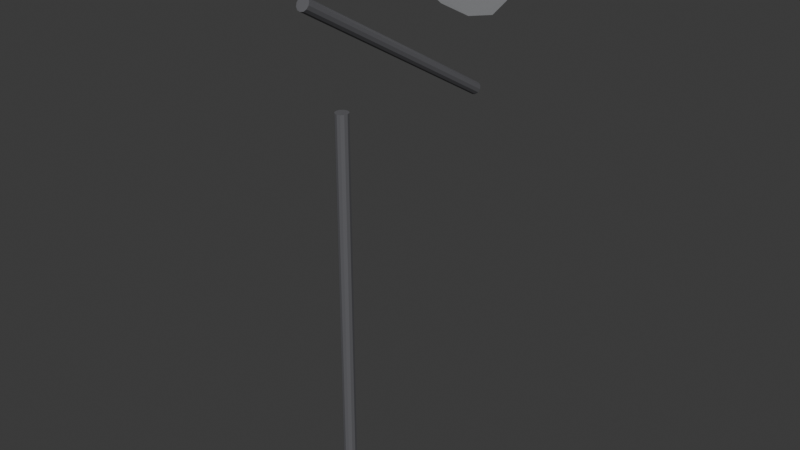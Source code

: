 # Source: ILU_Arco_v01.blend  (saved by Blender 4.2.66; exported with 4.5.12 LTS)
import bpy
from mathutils import Matrix  # noqa: F401  (used for matrix-valued properties, if any)

bpy.ops.wm.read_factory_settings(use_empty=True)
scene = bpy.context.scene
scene.name = 'Scene'

# ---- collections
col_collection = bpy.data.collections.new('Collection'); scene.collection.children.link(col_collection)

# ---- materials (node trees are filled in below, after node groups)
mat_polyroom_pbr = bpy.data.materials.new('Polyroom_PBR')

# ---- material node trees
mat_polyroom_pbr.use_nodes = True; mat_polyroom_pbr.node_tree.nodes.clear()
_N = mat_polyroom_pbr.node_tree.nodes; _L = mat_polyroom_pbr.node_tree.links
n0 = _N.new('ShaderNodeOutputMaterial'); n0.name = 'Material Output'; n0.location = (300, 0)
n1 = _N.new('ShaderNodeBsdfPrincipled'); n1.name = 'Principled BSDF'; n1.location = (0, 0)
n2 = _N.new('ShaderNodeVertexColor'); n2.name = 'Color Attribute'; n2.location = (-300, 0)
n2.layer_name = 'Color'
_L.new(n2.outputs[0], n1.inputs[0])
_L.new(n1.outputs[0], n0.inputs[0])
n0.is_active_output = True

# ---- world
world_world = bpy.data.worlds.new('World'); scene.world = world_world
world_world.use_nodes = True; world_world.node_tree.nodes.clear()
_N = world_world.node_tree.nodes; _L = world_world.node_tree.links
n0 = _N.new('ShaderNodeOutputWorld'); n0.name = 'World Output'; n0.location = (300, 300)
n1 = _N.new('ShaderNodeBackground'); n1.name = 'Background'; n1.location = (10, 300)
n1.inputs[0].default_value = (0.05088, 0.05088, 0.05088, 1.0)
_L.new(n1.outputs[0], n0.inputs[0])
n0.is_active_output = True
world_world.color = (0.05088, 0.05088, 0.05088)
world_world.sun_shadow_jitter_overblur = 0.0

# ---- meshes
me_ilu_arco_v01_mesh = bpy.data.meshes.new('ILU_Arco_v01_Mesh')
me_ilu_arco_v01_mesh.from_pydata([(0.0, 0.6653, 1.897), (0.0, 0.4248, 1.939), (0.03, 0.6687, 1.889), (0.1, 0.4362, 1.915), (0.05196, 0.678, 1.869), (0.1732, 0.4671, 1.848), (0.06, 0.6906, 1.842), (0.2, 0.5094, 1.758), (0.05196, 0.7033, 1.815), (0.1732, 0.5516, 1.667), (0.03, 0.7126, 1.795), (0.1, 0.5826, 1.601), (0.0, 0.716, 1.788), (0.0, 0.5939, 1.576), (-0.03, 0.7126, 1.795), (-0.1, 0.5826, 1.601), (-0.05196, 0.7033, 1.815), (-0.1732, 0.5516, 1.667), (-0.06, 0.6906, 1.842), (-0.2, 0.5094, 1.758), (-0.05196, 0.678, 1.869), (-0.1732, 0.4671, 1.848), (-0.03, 0.6687, 1.889), (-0.1, 0.4362, 1.915), (0.0, 0.2, 0.0), (0.0, 0.2, 0.03), (0.1, 0.1732, 1.192e-07), (0.1, 0.1732, 0.03), (0.1732, 0.1, 1.192e-07), (0.1732, 0.1, 0.03), (0.2, 0.0, 1.192e-07), (0.2, 0.0, 0.03), (0.1732, -0.1, 0.0), (0.1732, -0.1, 0.03), (0.1, -0.1732, 1.192e-07), (0.1, -0.1732, 0.03), (0.0, -0.2, 1.192e-07), (0.0, -0.2, 0.03), (-0.1, -0.1732, 1.192e-07), (-0.1, -0.1732, 0.03), (-0.1732, -0.1, 0.0), (-0.1732, -0.1, 0.03), (-0.2, 0.0, 1.192e-07), (-0.2, 0.0, 0.03), (-0.1732, 0.1, 1.192e-07), (-0.1732, 0.1, 0.03), (-0.1, 0.1732, 1.192e-07), (-0.1, 0.1732, 0.03), (0.0, 0.022, 0.03), (0.0, 0.022, 1.43), (0.011, 0.01905, 0.03), (0.011, 0.01905, 1.43), (0.01905, 0.011, 0.03), (0.01905, 0.011, 1.43), (0.022, 0.0, 0.03), (0.022, -5.96e-08, 1.43), (0.01905, -0.011, 0.03), (0.01905, -0.011, 1.43), (0.011, -0.01905, 0.03), (0.011, -0.01905, 1.43), (0.0, -0.022, 0.03), (0.0, -0.022, 1.43), (-0.011, -0.01905, 0.03), (-0.011, -0.01905, 1.43), (-0.01905, -0.011, 0.03), (-0.01905, -0.011, 1.43), (-0.022, 0.0, 0.03), (-0.022, -5.96e-08, 1.43), (-0.01905, 0.011, 0.03), (-0.01905, 0.011, 1.43), (-0.011, 0.01905, 0.03), (-0.011, 0.01905, 1.43), (0.0, 0.6507, 1.344), (0.0, -0.1287, 1.794), (0.011, 0.6492, 1.341), (0.011, -0.1302, 1.791), (0.01905, 0.6452, 1.335), (0.01905, -0.1342, 1.785), (0.022, 0.6397, 1.325), (0.022, -0.1397, 1.775), (0.01905, 0.6342, 1.315), (0.01905, -0.1452, 1.765), (0.011, 0.6302, 1.308), (0.011, -0.1492, 1.758), (0.0, 0.6287, 1.306), (0.0, -0.1507, 1.756), (-0.011, 0.6302, 1.308), (-0.011, -0.1492, 1.758), (-0.01905, 0.6342, 1.315), (-0.01905, -0.1452, 1.765), (-0.022, 0.6397, 1.325), (-0.022, -0.1397, 1.775), (-0.01905, 0.6452, 1.335), (-0.01905, -0.1342, 1.785), (-0.011, 0.6492, 1.341), (-0.011, -0.1302, 1.791), (0.01763, 0.6443, 1.772), (0.03054, 0.662, 1.75), (0.03527, 0.6685, 1.72), (0.03054, 0.662, 1.69), (0.01763, 0.6443, 1.668), (0.02853, 0.6293, 1.772), (0.04942, 0.6361, 1.75), (0.05706, 0.6385, 1.72), (0.04942, 0.6361, 1.69), (0.02853, 0.6293, 1.668), (0.02853, 0.6107, 1.772), (0.04942, 0.6039, 1.75), (0.05706, 0.6015, 1.72), (0.04942, 0.6039, 1.69), (0.02853, 0.6107, 1.668), (0.01763, 0.5957, 1.772), (0.03054, 0.578, 1.75), (0.03527, 0.5715, 1.72), (0.03054, 0.578, 1.69), (0.01763, 0.5957, 1.668), (2.794e-09, 0.59, 1.772), (0.0, 0.568, 1.75), (5.588e-09, 0.56, 1.72), (0.0, 0.568, 1.69), (2.794e-09, 0.59, 1.668), (-0.01763, 0.5957, 1.772), (-0.03054, 0.578, 1.75), (-0.03527, 0.5715, 1.72), (-0.03054, 0.578, 1.69), (-0.01763, 0.5957, 1.668), (0.0, 0.62, 1.66), (-0.02853, 0.6107, 1.772), (-0.04942, 0.6039, 1.75), (-0.05706, 0.6015, 1.72), (-0.04942, 0.6039, 1.69), (-0.02853, 0.6107, 1.668), (0.0, 0.62, 1.78), (-0.02853, 0.6293, 1.772), (-0.04942, 0.6361, 1.75), (-0.05706, 0.6385, 1.72), (-0.04942, 0.6361, 1.69), (-0.02853, 0.6293, 1.668), (-0.01763, 0.6443, 1.772), (-0.03054, 0.662, 1.75), (-0.03527, 0.6685, 1.72), (-0.03054, 0.662, 1.69), (-0.01763, 0.6443, 1.668), (-2.794e-09, 0.65, 1.772), (-3.725e-09, 0.672, 1.75), (-5.588e-09, 0.68, 1.72), (-3.725e-09, 0.672, 1.69), (-2.794e-09, 0.65, 1.668)], [], [(0, 1, 3, 2), (2, 3, 5, 4), (4, 5, 7, 6), (6, 7, 9, 8), (8, 9, 11, 10), (10, 11, 13, 12), (12, 13, 15, 14), (14, 15, 17, 16), (16, 17, 19, 18), (18, 19, 21, 20), (3, 1, 23, 21, 19, 17, 15, 13, 11, 9, 7, 5), (20, 21, 23, 22), (22, 23, 1, 0), (0, 2, 4, 6, 8, 10, 12, 14, 16, 18, 20, 22), (24, 25, 27, 26), (26, 27, 29, 28), (28, 29, 31, 30), (30, 31, 33, 32), (32, 33, 35, 34), (34, 35, 37, 36), (36, 37, 39, 38), (38, 39, 41, 40), (40, 41, 43, 42), (42, 43, 45, 44), (27, 25, 47, 45, 43, 41, 39, 37, 35, 33, 31, 29), (44, 45, 47, 46), (46, 47, 25, 24), (24, 26, 28, 30, 32, 34, 36, 38, 40, 42, 44, 46), (48, 49, 51, 50), (50, 51, 53, 52), (52, 53, 55, 54), (54, 55, 57, 56), (56, 57, 59, 58), (58, 59, 61, 60), (60, 61, 63, 62), (62, 63, 65, 64), (64, 65, 67, 66), (66, 67, 69, 68), (51, 49, 71, 69, 67, 65, 63, 61, 59, 57, 55, 53), (68, 69, 71, 70), (70, 71, 49, 48), (48, 50, 52, 54, 56, 58, 60, 62, 64, 66, 68, 70), (72, 73, 75, 74), (74, 75, 77, 76), (76, 77, 79, 78), (78, 79, 81, 80), (80, 81, 83, 82), (82, 83, 85, 84), (84, 85, 87, 86), (86, 87, 89, 88), (88, 89, 91, 90), (90, 91, 93, 92), (75, 73, 95, 93, 91, 89, 87, 85, 83, 81, 79, 77), (92, 93, 95, 94), (94, 95, 73, 72), (72, 74, 76, 78, 80, 82, 84, 86, 88, 90, 92, 94), (126, 147, 100), (146, 145, 98, 99), (144, 143, 96, 97), (147, 146, 99, 100), (145, 144, 97, 98), (143, 132, 96), (97, 96, 101, 102), (100, 99, 104, 105), (98, 97, 102, 103), (96, 132, 101), (126, 100, 105), (99, 98, 103, 104), (105, 104, 109, 110), (103, 102, 107, 108), (101, 132, 106), (126, 105, 110), (104, 103, 108, 109), (102, 101, 106, 107), (110, 109, 114, 115), (108, 107, 112, 113), (106, 132, 111), (126, 110, 115), (109, 108, 113, 114), (107, 106, 111, 112), (115, 114, 119, 120), (113, 112, 117, 118), (111, 132, 116), (126, 115, 120), (114, 113, 118, 119), (112, 111, 116, 117), (120, 119, 124, 125), (118, 117, 122, 123), (116, 132, 121), (126, 120, 125), (119, 118, 123, 124), (117, 116, 121, 122), (123, 122, 128, 129), (121, 132, 127), (126, 125, 131), (124, 123, 129, 130), (122, 121, 127, 128), (125, 124, 130, 131), (127, 132, 133), (126, 131, 137), (130, 129, 135, 136), (128, 127, 133, 134), (131, 130, 136, 137), (129, 128, 134, 135), (126, 137, 142), (136, 135, 140, 141), (134, 133, 138, 139), (137, 136, 141, 142), (135, 134, 139, 140), (133, 132, 138), (126, 142, 147), (141, 140, 145, 146), (139, 138, 143, 144), (142, 141, 146, 147), (140, 139, 144, 145), (138, 132, 143)])
_uv = me_ilu_arco_v01_mesh.uv_layers.new(name='UVMap')
_uv.uv.foreach_set('vector', [0.4365, 0.4704, 0.3596, 0.3184, 0.4263, 0.294, 0.4565, 0.4631, 0.4565, 0.4631, 0.4263, 0.294, 0.4828, 0.2912, 0.4735, 0.4622, 0.006189, 0.6419, 0.161, 0.5779, 0.1709, 0.6462, 0.009164, 0.6624, 0.009164, 0.6624, 0.1709, 0.6462, 0.1709, 0.7182, 0.009164, 0.684, 0.009164, 0.684, 0.1709, 0.7182, 0.161, 0.7747, 0.006189, 0.701, 0.5335, 0.6163, 0.4418, 0.6657, 0.4498, 0.5951, 0.5359, 0.5951, 0.5359, 0.5951, 0.4498, 0.5951, 0.4418, 0.5245, 0.5335, 0.5739, 0.4294, 0.6476, 0.2746, 0.7213, 0.2647, 0.6648, 0.4264, 0.6307, 0.4264, 0.6307, 0.2647, 0.6648, 0.2647, 0.5928, 0.4264, 0.609, 0.4264, 0.609, 0.2647, 0.5928, 0.2746, 0.5245, 0.4294, 0.5886, 0.1622, 0.2939, 0.2193, 0.3326, 0.2523, 0.397, 0.2523, 0.4697, 0.2193, 0.5314, 0.1622, 0.5655, 0.09628, 0.5629, 0.03916, 0.5241, 0.006189, 0.4598, 0.006189, 0.387, 0.03916, 0.3253, 0.09628, 0.2912, 0.408, 0.4953, 0.2647, 0.4016, 0.3004, 0.3578, 0.4187, 0.4822, 0.4187, 0.4822, 0.3004, 0.3578, 0.3596, 0.3184, 0.4365, 0.4704, 0.4365, 0.4704, 0.4565, 0.4631, 0.4735, 0.4622, 0.4828, 0.4681, 0.482, 0.479, 0.4713, 0.4922, 0.4535, 0.504, 0.4335, 0.5113, 0.4166, 0.5122, 0.4072, 0.5063, 0.408, 0.4953, 0.4187, 0.4822, 0.2232, 0.5781, 0.2443, 0.5779, 0.2424, 0.6157, 0.2212, 0.6159, 0.2212, 0.6159, 0.2424, 0.6157, 0.2417, 0.6797, 0.2205, 0.6799, 0.2205, 0.6799, 0.2417, 0.6797, 0.2424, 0.7528, 0.2212, 0.753, 0.2212, 0.753, 0.2424, 0.7528, 0.2443, 0.8153, 0.2232, 0.8155, 0.2081, 0.8153, 0.187, 0.815, 0.1843, 0.7774, 0.2054, 0.7777, 0.2054, 0.7777, 0.1843, 0.7774, 0.1833, 0.7136, 0.2044, 0.7139, 0.2044, 0.7139, 0.1833, 0.7136, 0.1843, 0.6405, 0.2054, 0.6408, 0.2054, 0.6408, 0.1843, 0.6405, 0.187, 0.5779, 0.2081, 0.5782, 0.72, 0.8216, 0.6988, 0.8214, 0.7008, 0.7589, 0.7219, 0.7591, 0.7219, 0.7591, 0.7008, 0.7589, 0.7015, 0.6859, 0.7226, 0.6861, 0.5638, 0.106, 0.5638, 0.179, 0.5272, 0.2423, 0.464, 0.2788, 0.391, 0.2788, 0.3277, 0.2423, 0.2912, 0.179, 0.2912, 0.106, 0.3277, 0.04272, 0.391, 0.006189, 0.464, 0.006189, 0.5273, 0.04272, 0.7226, 0.6861, 0.7015, 0.6859, 0.7008, 0.6219, 0.7219, 0.6221, 0.7219, 0.6221, 0.7008, 0.6219, 0.6988, 0.5841, 0.72, 0.5843, 0.179, 0.2788, 0.106, 0.2788, 0.04272, 0.2423, 0.006189, 0.179, 0.006189, 0.106, 0.04272, 0.04272, 0.106, 0.006189, 0.179, 0.006189, 0.2423, 0.04272, 0.2788, 0.106, 0.2788, 0.179, 0.2423, 0.2423, 0.5762, 0.9934, 0.5762, 0.006189, 0.5803, 0.006443, 0.5803, 0.9937, 0.5803, 0.9937, 0.5803, 0.006443, 0.5874, 0.006586, 0.5874, 0.9938, 0.5874, 0.9938, 0.5874, 0.006586, 0.5954, 0.00658, 0.5954, 0.9938, 0.5954, 0.9938, 0.5954, 0.00658, 0.6023, 0.006427, 0.6023, 0.9937, 0.6531, 0.9934, 0.6531, 0.00674, 0.6573, 0.006388, 0.6573, 0.993, 0.6573, 0.993, 0.6573, 0.006388, 0.6643, 0.006189, 0.6643, 0.9928, 0.6643, 0.9928, 0.6643, 0.006189, 0.6723, 0.006196, 0.6723, 0.9928, 0.6723, 0.9928, 0.6723, 0.006196, 0.6792, 0.006406, 0.6792, 0.993, 0.6146, 0.9937, 0.6146, 0.006427, 0.6215, 0.00658, 0.6215, 0.9938, 0.6215, 0.9938, 0.6215, 0.00658, 0.6296, 0.006586, 0.6296, 0.9938, 0.5539, 0.689, 0.5539, 0.6971, 0.5499, 0.704, 0.5429, 0.708, 0.5349, 0.708, 0.5279, 0.704, 0.5239, 0.6971, 0.5239, 0.689, 0.5279, 0.6821, 0.5349, 0.678, 0.5429, 0.678, 0.5499, 0.6821, 0.6296, 0.9938, 0.6296, 0.006586, 0.6366, 0.006443, 0.6366, 0.9937, 0.6366, 0.9937, 0.6366, 0.006443, 0.6407, 0.006189, 0.6407, 0.9934, 0.5142, 0.499, 0.5061, 0.499, 0.4992, 0.495, 0.4952, 0.4881, 0.4952, 0.48, 0.4992, 0.4731, 0.5061, 0.469, 0.5142, 0.469, 0.5211, 0.4731, 0.5252, 0.48, 0.5252, 0.4881, 0.5211, 0.495, 0.8113, 0.5649, 0.8113, 0.007184, 0.819, 0.006189, 0.819, 0.564, 0.735, 0.6265, 0.735, 0.007364, 0.7416, 0.006342, 0.7416, 0.6255, 0.7416, 0.6255, 0.7416, 0.006342, 0.7496, 0.006189, 0.7496, 0.6254, 0.7496, 0.6254, 0.7496, 0.006189, 0.7569, 0.006947, 0.7569, 0.6261, 0.6937, 0.56, 0.6957, 0.01002, 0.7014, 0.0072, 0.6994, 0.5572, 0.6994, 0.5572, 0.7014, 0.0072, 0.7092, 0.006189, 0.7071, 0.5562, 0.7071, 0.5562, 0.7092, 0.006189, 0.717, 0.007258, 0.7149, 0.5572, 0.7149, 0.5572, 0.717, 0.007258, 0.7226, 0.01012, 0.7206, 0.5601, 0.7693, 0.6261, 0.7693, 0.006947, 0.7765, 0.006189, 0.7765, 0.6254, 0.7765, 0.6254, 0.7765, 0.006189, 0.7845, 0.006342, 0.7845, 0.6255, 0.5375, 0.4873, 0.5375, 0.4793, 0.5408, 0.4726, 0.5465, 0.469, 0.5531, 0.4695, 0.5588, 0.4739, 0.562, 0.481, 0.562, 0.489, 0.5588, 0.4957, 0.5531, 0.4993, 0.5465, 0.4989, 0.5408, 0.4945, 0.7845, 0.6255, 0.7845, 0.006342, 0.7911, 0.007364, 0.7911, 0.6265, 0.8035, 0.564, 0.8035, 0.006189, 0.8113, 0.007184, 0.8113, 0.5649, 0.7071, 0.5717, 0.6993, 0.5706, 0.6937, 0.5678, 0.6916, 0.5639, 0.6937, 0.56, 0.6994, 0.5572, 0.7071, 0.5562, 0.7149, 0.5572, 0.7206, 0.5601, 0.7226, 0.564, 0.7205, 0.5679, 0.7148, 0.5707, 0.4767, 0.7147, 0.4565, 0.7212, 0.4565, 0.7082, 0.4961, 0.3816, 0.5172, 0.3762, 0.5164, 0.3909, 0.4954, 0.3944, 0.783, 0.7086, 0.7781, 0.6935, 0.7887, 0.6858, 0.8013, 0.6953, 0.4565, 0.7212, 0.4418, 0.726, 0.4418, 0.7034, 0.4565, 0.7082, 0.5172, 0.3762, 0.5384, 0.3816, 0.5377, 0.3943, 0.5164, 0.3909, 0.7781, 0.6935, 0.7715, 0.6733, 0.7887, 0.6858, 0.5377, 0.3943, 0.5537, 0.4038, 0.5535, 0.4161, 0.5375, 0.4156, 0.4565, 0.7082, 0.4418, 0.7034, 0.4551, 0.685, 0.4642, 0.6976, 0.5164, 0.3909, 0.5377, 0.3943, 0.5375, 0.4156, 0.5161, 0.4155, 0.7887, 0.6858, 0.7715, 0.6733, 0.7927, 0.6734, 0.4767, 0.7147, 0.4565, 0.7082, 0.4642, 0.6976, 0.4954, 0.3944, 0.5164, 0.3909, 0.5161, 0.4155, 0.4952, 0.4157, 0.4642, 0.6976, 0.4551, 0.685, 0.4767, 0.678, 0.4767, 0.6935, 0.5161, 0.4155, 0.5375, 0.4156, 0.5377, 0.4374, 0.5164, 0.4406, 0.7927, 0.6734, 0.7715, 0.6733, 0.7887, 0.661, 0.4767, 0.7147, 0.4642, 0.6976, 0.4767, 0.6935, 0.4952, 0.4157, 0.5161, 0.4155, 0.5164, 0.4406, 0.4954, 0.4375, 0.5375, 0.4156, 0.5535, 0.4161, 0.5537, 0.4287, 0.5377, 0.4374, 0.4767, 0.6935, 0.4767, 0.678, 0.4982, 0.685, 0.4891, 0.6976, 0.5164, 0.4406, 0.5377, 0.4374, 0.5384, 0.4513, 0.5172, 0.4567, 0.7887, 0.661, 0.7715, 0.6733, 0.7781, 0.6533, 0.4767, 0.7147, 0.4767, 0.6935, 0.4891, 0.6976, 0.4954, 0.4375, 0.5164, 0.4406, 0.5172, 0.4567, 0.4961, 0.4514, 0.8013, 0.6522, 0.7887, 0.661, 0.7781, 0.6533, 0.783, 0.6389, 0.4891, 0.6976, 0.4982, 0.685, 0.5115, 0.7034, 0.4968, 0.7082, 0.5102, 0.3556, 0.4952, 0.3403, 0.5053, 0.324, 0.5219, 0.3367, 0.7781, 0.6533, 0.7715, 0.6733, 0.765, 0.6533, 0.4767, 0.7147, 0.4891, 0.6976, 0.4968, 0.7082, 0.5303, 0.3638, 0.5102, 0.3556, 0.5219, 0.3367, 0.5405, 0.3475, 0.783, 0.6389, 0.7781, 0.6533, 0.765, 0.6533, 0.7604, 0.6389, 0.5561, 0.3534, 0.5405, 0.3475, 0.5531, 0.3287, 0.5634, 0.3425, 0.5219, 0.3367, 0.5053, 0.324, 0.5179, 0.3052, 0.5365, 0.3151, 0.765, 0.6533, 0.7715, 0.6733, 0.7544, 0.661, 0.4767, 0.7147, 0.4968, 0.7082, 0.4968, 0.7212, 0.5405, 0.3475, 0.5219, 0.3367, 0.5365, 0.3151, 0.5531, 0.3287, 0.5053, 0.324, 0.4952, 0.3127, 0.5025, 0.3019, 0.5179, 0.3052, 0.5365, 0.3151, 0.5179, 0.3052, 0.5282, 0.2912, 0.5483, 0.2989, 0.7544, 0.661, 0.7715, 0.6733, 0.7504, 0.6734, 0.4767, 0.7147, 0.4968, 0.7212, 0.4891, 0.7318, 0.5531, 0.3287, 0.5365, 0.3151, 0.5483, 0.2989, 0.5634, 0.3147, 0.742, 0.6522, 0.7544, 0.661, 0.7504, 0.6734, 0.735, 0.6738, 0.4968, 0.7212, 0.5115, 0.726, 0.4982, 0.7444, 0.4891, 0.7318, 0.7504, 0.6734, 0.7715, 0.6733, 0.7544, 0.6858, 0.4767, 0.7147, 0.4891, 0.7318, 0.4767, 0.7359, 0.7933, 0.7823, 0.7723, 0.7855, 0.7726, 0.7603, 0.7935, 0.7605, 0.751, 0.7822, 0.735, 0.7735, 0.7352, 0.761, 0.7512, 0.7605, 0.4891, 0.7318, 0.4982, 0.7444, 0.4767, 0.7514, 0.4767, 0.7359, 0.7723, 0.7855, 0.751, 0.7822, 0.7512, 0.7605, 0.7726, 0.7603, 0.4767, 0.7147, 0.4767, 0.7359, 0.4642, 0.7318, 0.7935, 0.7605, 0.7726, 0.7603, 0.7723, 0.7357, 0.7933, 0.7392, 0.7512, 0.7605, 0.7352, 0.761, 0.735, 0.7487, 0.751, 0.7392, 0.4767, 0.7359, 0.4767, 0.7514, 0.4551, 0.7444, 0.4642, 0.7318, 0.7726, 0.7603, 0.7512, 0.7605, 0.751, 0.7392, 0.7723, 0.7357, 0.7544, 0.6858, 0.7715, 0.6733, 0.765, 0.6935, 0.4767, 0.7147, 0.4642, 0.7318, 0.4565, 0.7212, 0.7933, 0.7392, 0.7723, 0.7357, 0.7715, 0.721, 0.7926, 0.7265, 0.7603, 0.7086, 0.765, 0.6935, 0.7781, 0.6935, 0.783, 0.7086, 0.4642, 0.7318, 0.4551, 0.7444, 0.4418, 0.726, 0.4565, 0.7212, 0.7723, 0.7357, 0.751, 0.7392, 0.7503, 0.7264, 0.7715, 0.721, 0.765, 0.6935, 0.7715, 0.6733, 0.7781, 0.6935])
_ca = me_ilu_arco_v01_mesh.color_attributes.new('Color', 'FLOAT_COLOR', 'POINT')
_ca.data.foreach_set('color', [0.55, 0.56, 0.58, 1.0, 0.55, 0.56, 0.58, 1.0, 0.55, 0.56, 0.58, 1.0, 0.55, 0.56, 0.58, 1.0, 0.55, 0.56, 0.58, 1.0, 0.55, 0.56, 0.58, 1.0, 0.55, 0.56, 0.58, 1.0, 0.55, 0.56, 0.58, 1.0, 0.55, 0.56, 0.58, 1.0, 0.55, 0.56, 0.58, 1.0, 0.55, 0.56, 0.58, 1.0, 0.55, 0.56, 0.58, 1.0, 0.55, 0.56, 0.58, 1.0, 0.55, 0.56, 0.58, 1.0, 0.55, 0.56, 0.58, 1.0, 0.55, 0.56, 0.58, 1.0, 0.55, 0.56, 0.58, 1.0, 0.55, 0.56, 0.58, 1.0, 0.55, 0.56, 0.58, 1.0, 0.55, 0.56, 0.58, 1.0, 0.55, 0.56, 0.58, 1.0, 0.55, 0.56, 0.58, 1.0, 0.55, 0.56, 0.58, 1.0, 0.55, 0.56, 0.58, 1.0, 0.12, 0.12, 0.13, 1.0, 0.12, 0.12, 0.13, 1.0, 0.12, 0.12, 0.13, 1.0, 0.12, 0.12, 0.13, 1.0, 0.12, 0.12, 0.13, 1.0, 0.12, 0.12, 0.13, 1.0, 0.12, 0.12, 0.13, 1.0, 0.12, 0.12, 0.13, 1.0, 0.12, 0.12, 0.13, 1.0, 0.12, 0.12, 0.13, 1.0, 0.12, 0.12, 0.13, 1.0, 0.12, 0.12, 0.13, 1.0, 0.12, 0.12, 0.13, 1.0, 0.12, 0.12, 0.13, 1.0, 0.12, 0.12, 0.13, 1.0, 0.12, 0.12, 0.13, 1.0, 0.12, 0.12, 0.13, 1.0, 0.12, 0.12, 0.13, 1.0, 0.12, 0.12, 0.13, 1.0, 0.12, 0.12, 0.13, 1.0, 0.12, 0.12, 0.13, 1.0, 0.12, 0.12, 0.13, 1.0, 0.12, 0.12, 0.13, 1.0, 0.12, 0.12, 0.13, 1.0, 0.12, 0.12, 0.13, 1.0, 0.12, 0.12, 0.13, 1.0, 0.12, 0.12, 0.13, 1.0, 0.12, 0.12, 0.13, 1.0, 0.12, 0.12, 0.13, 1.0, 0.12, 0.12, 0.13, 1.0, 0.12, 0.12, 0.13, 1.0, 0.12, 0.12, 0.13, 1.0, 0.12, 0.12, 0.13, 1.0, 0.12, 0.12, 0.13, 1.0, 0.12, 0.12, 0.13, 1.0, 0.12, 0.12, 0.13, 1.0, 0.12, 0.12, 0.13, 1.0, 0.12, 0.12, 0.13, 1.0, 0.12, 0.12, 0.13, 1.0, 0.12, 0.12, 0.13, 1.0, 0.12, 0.12, 0.13, 1.0, 0.12, 0.12, 0.13, 1.0, 0.12, 0.12, 0.13, 1.0, 0.12, 0.12, 0.13, 1.0, 0.12, 0.12, 0.13, 1.0, 0.12, 0.12, 0.13, 1.0, 0.12, 0.12, 0.13, 1.0, 0.12, 0.12, 0.13, 1.0, 0.12, 0.12, 0.13, 1.0, 0.12, 0.12, 0.13, 1.0, 0.12, 0.12, 0.13, 1.0, 0.12, 0.12, 0.13, 1.0, 0.12, 0.12, 0.13, 1.0, 0.12, 0.12, 0.13, 1.0, 0.12, 0.12, 0.13, 1.0, 0.12, 0.12, 0.13, 1.0, 0.12, 0.12, 0.13, 1.0, 0.12, 0.12, 0.13, 1.0, 0.12, 0.12, 0.13, 1.0, 0.12, 0.12, 0.13, 1.0, 0.12, 0.12, 0.13, 1.0, 0.12, 0.12, 0.13, 1.0, 0.12, 0.12, 0.13, 1.0, 0.12, 0.12, 0.13, 1.0, 0.12, 0.12, 0.13, 1.0, 0.12, 0.12, 0.13, 1.0, 0.12, 0.12, 0.13, 1.0, 0.12, 0.12, 0.13, 1.0, 0.12, 0.12, 0.13, 1.0, 0.12, 0.12, 0.13, 1.0, 0.12, 0.12, 0.13, 1.0, 0.12, 0.12, 0.13, 1.0, 1.0, 0.95, 0.8, 1.0, 1.0, 0.95, 0.8, 1.0, 1.0, 0.95, 0.8, 1.0, 1.0, 0.95, 0.8, 1.0, 1.0, 0.95, 0.8, 1.0, 1.0, 0.95, 0.8, 1.0, 1.0, 0.95, 0.8, 1.0, 1.0, 0.95, 0.8, 1.0, 1.0, 0.95, 0.8, 1.0, 1.0, 0.95, 0.8, 1.0, 1.0, 0.95, 0.8, 1.0, 1.0, 0.95, 0.8, 1.0, 1.0, 0.95, 0.8, 1.0, 1.0, 0.95, 0.8, 1.0, 1.0, 0.95, 0.8, 1.0, 1.0, 0.95, 0.8, 1.0, 1.0, 0.95, 0.8, 1.0, 1.0, 0.95, 0.8, 1.0, 1.0, 0.95, 0.8, 1.0, 1.0, 0.95, 0.8, 1.0, 1.0, 0.95, 0.8, 1.0, 1.0, 0.95, 0.8, 1.0, 1.0, 0.95, 0.8, 1.0, 1.0, 0.95, 0.8, 1.0, 1.0, 0.95, 0.8, 1.0, 1.0, 0.95, 0.8, 1.0, 1.0, 0.95, 0.8, 1.0, 1.0, 0.95, 0.8, 1.0, 1.0, 0.95, 0.8, 1.0, 1.0, 0.95, 0.8, 1.0, 1.0, 0.95, 0.8, 1.0, 1.0, 0.95, 0.8, 1.0, 1.0, 0.95, 0.8, 1.0, 1.0, 0.95, 0.8, 1.0, 1.0, 0.95, 0.8, 1.0, 1.0, 0.95, 0.8, 1.0, 1.0, 0.95, 0.8, 1.0, 1.0, 0.95, 0.8, 1.0, 1.0, 0.95, 0.8, 1.0, 1.0, 0.95, 0.8, 1.0, 1.0, 0.95, 0.8, 1.0, 1.0, 0.95, 0.8, 1.0, 1.0, 0.95, 0.8, 1.0, 1.0, 0.95, 0.8, 1.0, 1.0, 0.95, 0.8, 1.0, 1.0, 0.95, 0.8, 1.0, 1.0, 0.95, 0.8, 1.0, 1.0, 0.95, 0.8, 1.0, 1.0, 0.95, 0.8, 1.0, 1.0, 0.95, 0.8, 1.0, 1.0, 0.95, 0.8, 1.0, 1.0, 0.95, 0.8, 1.0])
me_ilu_arco_v01_mesh.materials.append(mat_polyroom_pbr)
me_ilu_arco_v01_mesh.update()

# ---- objects
ob_ilu_arco_v01 = bpy.data.objects.new('ILU_Arco_v01', me_ilu_arco_v01_mesh)

# ---- transforms, parenting, visibility, modifiers, constraints
ob_ilu_arco_v01.location = (0.0, 0.0, 0.0)

# ---- collection membership
col_collection.objects.link(ob_ilu_arco_v01)

# ---- scene / render settings (as saved in the file)
scene.frame_start = 1; scene.frame_end = 250; scene.frame_set(1)
scene.render.engine = 'BLENDER_EEVEE_NEXT'
bpy.context.view_layer.update()

# ---- added for rendering (the .blend has no active camera and no usable light): camera, sun
cam_auto = bpy.data.cameras.new('AutoCamera')
cam_auto.lens = 50.0
cam_auto.sensor_width = 36.0
cam_auto.clip_end = 1000.0
ob_auto_camera = bpy.data.objects.new('AutoCamera', cam_auto)
scene.collection.objects.link(ob_auto_camera)
ob_auto_camera.location = (2.01834, -2.16401, 2.58417)
ob_auto_camera.rotation_euler = (1.09748, -7.21219e-08, 0.694738)
scene.camera = ob_auto_camera
light_auto_sun = bpy.data.lights.new('AutoSun', 'SUN')
light_auto_sun.energy = 3.0
light_auto_sun.angle = 0.0523599
ob_auto_sun = bpy.data.objects.new('AutoSun', light_auto_sun)
scene.collection.objects.link(ob_auto_sun)
ob_auto_sun.rotation_euler = (0.872665, 0.174533, 0.523599)
bpy.context.view_layer.update()
